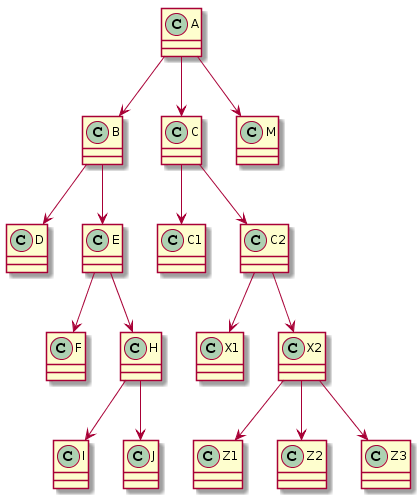

The diagram above was rendered by PlantUML. Its source (embedded in the PNG):
@startuml
A -down->B
A -down->C
A -down->M
C -down->C1
C -down->C2
C2 -down->X1
C2 -down->X2
X2 -down->Z1
X2 -down->Z2
X2 -down->Z3
B -down->D
B -down->E
E -down->F
E -down->H
H -down->I
H -down->J
@enduml